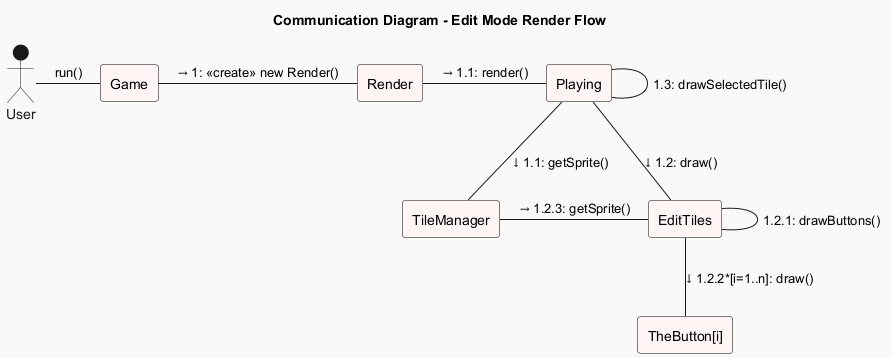

The diagram above was rendered by PlantUML. Its source (embedded in the PNG):
@startuml
!theme mars

title Communication Diagram - Edit Mode Render Flow

skinparam linestyle ortho
skinparam rectangle {
  backgroundColor #FFF5F5
  borderColor Black
}

' Define participants
actor "User" as Actor
rectangle "Game" as Game
rectangle "Render" as Render
rectangle "Playing" as Playing
rectangle "TileManager" as TileManager
rectangle "EditTiles" as EditTiles
rectangle "TheButton[i]" as ButtonLoop

' Message flow
Actor - Game: run()
Game - Render: → 1: <<create>> new Render()
Render - Playing : → 1.1: render()

Playing -down- TileManager :  ↓ 1.1: getSprite()

Playing -down- EditTiles : ↓ 1.2: draw()

EditTiles -down- EditTiles : 1.2.1: drawButtons()

EditTiles -down- ButtonLoop : ↓ 1.2.2*[i=1..n]: draw()

EditTiles -left- TileManager : → 1.2.3: getSprite()

Playing -down- Playing : 1.3: drawSelectedTile()

@enduml